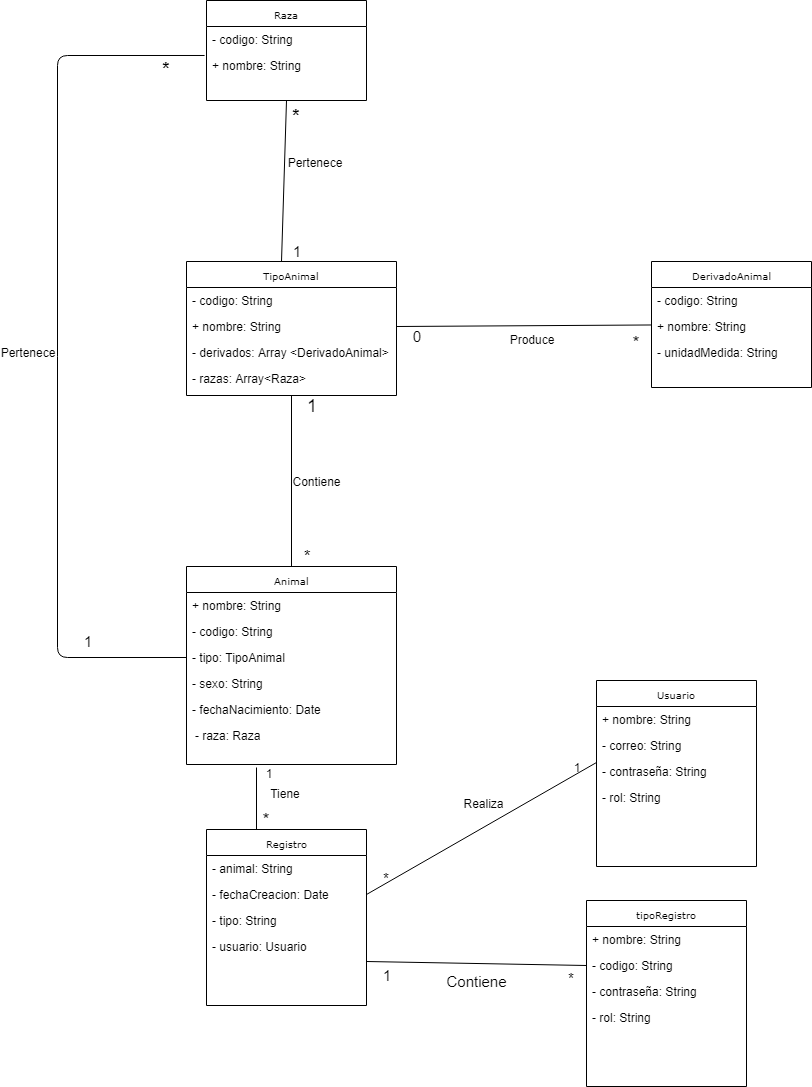

The diagram above was exported from draw.io. Its source (the exported page's mxGraphModel, read from the mxfile embedded in the PNG):
<mxGraphModel dx="868" dy="1535" grid="1" gridSize="10" guides="1" tooltips="1" connect="1" arrows="1" fold="1" page="1" pageScale="1" pageWidth="850" pageHeight="1100" background="#ffffff" math="0" shadow="0">
  <root>
    <mxCell id="0" />
    <mxCell id="1" parent="0" />
    <mxCell id="17acba5748e5396b-2" value="Registro" style="swimlane;html=1;fontStyle=0;childLayout=stackLayout;horizontal=1;startSize=26;fillColor=none;horizontalStack=0;resizeParent=1;resizeLast=0;collapsible=1;marginBottom=0;swimlaneFillColor=#ffffff;rounded=0;shadow=0;comic=0;labelBackgroundColor=none;strokeColor=#000000;strokeWidth=1;fontFamily=Verdana;fontSize=10;fontColor=#000000;align=center;" parent="1" vertex="1">
      <mxGeometry x="219" y="314" width="160" height="176" as="geometry" />
    </mxCell>
    <mxCell id="17acba5748e5396b-3" value="- animal: String" style="text;html=1;strokeColor=none;fillColor=none;align=left;verticalAlign=top;spacingLeft=4;spacingRight=4;whiteSpace=wrap;overflow=hidden;rotatable=0;points=[[0,0.5],[1,0.5]];portConstraint=eastwest;" parent="17acba5748e5396b-2" vertex="1">
      <mxGeometry y="26" width="160" height="26" as="geometry" />
    </mxCell>
    <mxCell id="17acba5748e5396b-4" value="- fechaCreacion: Date" style="text;html=1;strokeColor=none;fillColor=none;align=left;verticalAlign=top;spacingLeft=4;spacingRight=4;whiteSpace=wrap;overflow=hidden;rotatable=0;points=[[0,0.5],[1,0.5]];portConstraint=eastwest;" parent="17acba5748e5396b-2" vertex="1">
      <mxGeometry y="52" width="160" height="26" as="geometry" />
    </mxCell>
    <mxCell id="17acba5748e5396b-6" value="- tipo: String" style="text;html=1;strokeColor=none;fillColor=none;align=left;verticalAlign=top;spacingLeft=4;spacingRight=4;whiteSpace=wrap;overflow=hidden;rotatable=0;points=[[0,0.5],[1,0.5]];portConstraint=eastwest;" parent="17acba5748e5396b-2" vertex="1">
      <mxGeometry y="78" width="160" height="26" as="geometry" />
    </mxCell>
    <mxCell id="YkoNjr1lWjOOLlIgf3dS-2" value="- usuario: Usuario" style="text;html=1;strokeColor=none;fillColor=none;align=left;verticalAlign=top;spacingLeft=4;spacingRight=4;whiteSpace=wrap;overflow=hidden;rotatable=0;points=[[0,0.5],[1,0.5]];portConstraint=eastwest;" parent="17acba5748e5396b-2" vertex="1">
      <mxGeometry y="104" width="160" height="26" as="geometry" />
    </mxCell>
    <mxCell id="17acba5748e5396b-20" value="Animal" style="swimlane;html=1;fontStyle=0;childLayout=stackLayout;horizontal=1;startSize=26;fillColor=none;horizontalStack=0;resizeParent=1;resizeLast=0;collapsible=1;marginBottom=0;swimlaneFillColor=#ffffff;rounded=0;shadow=0;comic=0;labelBackgroundColor=none;strokeColor=#000000;strokeWidth=1;fontFamily=Verdana;fontSize=10;fontColor=#000000;align=center;" parent="1" vertex="1">
      <mxGeometry x="199" y="51" width="210" height="198" as="geometry">
        <mxRectangle x="300" y="42" width="70" height="26" as="alternateBounds" />
      </mxGeometry>
    </mxCell>
    <mxCell id="17acba5748e5396b-21" value="+ nombre: String" style="text;html=1;strokeColor=none;fillColor=none;align=left;verticalAlign=top;spacingLeft=4;spacingRight=4;whiteSpace=wrap;overflow=hidden;rotatable=0;points=[[0,0.5],[1,0.5]];portConstraint=eastwest;" parent="17acba5748e5396b-20" vertex="1">
      <mxGeometry y="26" width="210" height="26" as="geometry" />
    </mxCell>
    <mxCell id="17acba5748e5396b-24" value="- codigo: String" style="text;html=1;strokeColor=none;fillColor=none;align=left;verticalAlign=top;spacingLeft=4;spacingRight=4;whiteSpace=wrap;overflow=hidden;rotatable=0;points=[[0,0.5],[1,0.5]];portConstraint=eastwest;" parent="17acba5748e5396b-20" vertex="1">
      <mxGeometry y="52" width="210" height="26" as="geometry" />
    </mxCell>
    <mxCell id="17acba5748e5396b-26" value="- tipo: TipoAnimal" style="text;html=1;strokeColor=none;fillColor=none;align=left;verticalAlign=top;spacingLeft=4;spacingRight=4;whiteSpace=wrap;overflow=hidden;rotatable=0;points=[[0,0.5],[1,0.5]];portConstraint=eastwest;fontStyle=0" parent="17acba5748e5396b-20" vertex="1">
      <mxGeometry y="78" width="210" height="26" as="geometry" />
    </mxCell>
    <mxCell id="PA6a7DiTL22kpYQ4Q1c--3" value="- sexo: String&amp;nbsp;" style="text;html=1;strokeColor=none;fillColor=none;align=left;verticalAlign=top;spacingLeft=4;spacingRight=4;whiteSpace=wrap;overflow=hidden;rotatable=0;points=[[0,0.5],[1,0.5]];portConstraint=eastwest;fontStyle=0" parent="17acba5748e5396b-20" vertex="1">
      <mxGeometry y="104" width="210" height="26" as="geometry" />
    </mxCell>
    <mxCell id="PA6a7DiTL22kpYQ4Q1c--5" value="- fechaNacimiento: Date" style="text;html=1;strokeColor=none;fillColor=none;align=left;verticalAlign=top;spacingLeft=4;spacingRight=4;whiteSpace=wrap;overflow=hidden;rotatable=0;points=[[0,0.5],[1,0.5]];portConstraint=eastwest;fontStyle=0" parent="17acba5748e5396b-20" vertex="1">
      <mxGeometry y="130" width="210" height="26" as="geometry" />
    </mxCell>
    <mxCell id="5d2195bd80daf111-1" value="Usuario" style="swimlane;html=1;fontStyle=0;childLayout=stackLayout;horizontal=1;startSize=26;fillColor=none;horizontalStack=0;resizeParent=1;resizeLast=0;collapsible=1;marginBottom=0;swimlaneFillColor=#ffffff;rounded=0;shadow=0;comic=0;labelBackgroundColor=none;strokeColor=#000000;strokeWidth=1;fontFamily=Verdana;fontSize=10;fontColor=#000000;align=center;" parent="1" vertex="1">
      <mxGeometry x="609" y="165" width="160" height="186" as="geometry" />
    </mxCell>
    <mxCell id="5d2195bd80daf111-2" value="+ nombre: String" style="text;html=1;strokeColor=none;fillColor=none;align=left;verticalAlign=top;spacingLeft=4;spacingRight=4;whiteSpace=wrap;overflow=hidden;rotatable=0;points=[[0,0.5],[1,0.5]];portConstraint=eastwest;" parent="5d2195bd80daf111-1" vertex="1">
      <mxGeometry y="26" width="160" height="26" as="geometry" />
    </mxCell>
    <mxCell id="5d2195bd80daf111-3" value="- correo: String" style="text;html=1;strokeColor=none;fillColor=none;align=left;verticalAlign=top;spacingLeft=4;spacingRight=4;whiteSpace=wrap;overflow=hidden;rotatable=0;points=[[0,0.5],[1,0.5]];portConstraint=eastwest;" parent="5d2195bd80daf111-1" vertex="1">
      <mxGeometry y="52" width="160" height="26" as="geometry" />
    </mxCell>
    <mxCell id="5d2195bd80daf111-4" value="- contraseña: String" style="text;html=1;strokeColor=none;fillColor=none;align=left;verticalAlign=top;spacingLeft=4;spacingRight=4;whiteSpace=wrap;overflow=hidden;rotatable=0;points=[[0,0.5],[1,0.5]];portConstraint=eastwest;" parent="5d2195bd80daf111-1" vertex="1">
      <mxGeometry y="78" width="160" height="26" as="geometry" />
    </mxCell>
    <mxCell id="PA6a7DiTL22kpYQ4Q1c--10" value="- rol: String" style="text;html=1;strokeColor=none;fillColor=none;align=left;verticalAlign=top;spacingLeft=4;spacingRight=4;whiteSpace=wrap;overflow=hidden;rotatable=0;points=[[0,0.5],[1,0.5]];portConstraint=eastwest;" parent="5d2195bd80daf111-1" vertex="1">
      <mxGeometry y="104" width="160" height="26" as="geometry" />
    </mxCell>
    <mxCell id="5d2195bd80daf111-5" value="DerivadoAnimal" style="swimlane;html=1;fontStyle=0;childLayout=stackLayout;horizontal=1;startSize=26;fillColor=none;horizontalStack=0;resizeParent=1;resizeLast=0;collapsible=1;marginBottom=0;swimlaneFillColor=#ffffff;rounded=0;shadow=0;comic=0;labelBackgroundColor=none;strokeColor=#000000;strokeWidth=1;fontFamily=Verdana;fontSize=10;fontColor=#000000;align=center;" parent="1" vertex="1">
      <mxGeometry x="664" y="-254" width="160" height="126" as="geometry" />
    </mxCell>
    <mxCell id="5d2195bd80daf111-7" value="- codigo: String" style="text;html=1;strokeColor=none;fillColor=none;align=left;verticalAlign=top;spacingLeft=4;spacingRight=4;whiteSpace=wrap;overflow=hidden;rotatable=0;points=[[0,0.5],[1,0.5]];portConstraint=eastwest;" parent="5d2195bd80daf111-5" vertex="1">
      <mxGeometry y="26" width="160" height="26" as="geometry" />
    </mxCell>
    <mxCell id="OTMKJkswI0nQhoedcCQR-1" value="+ nombre: String" style="text;html=1;strokeColor=none;fillColor=none;align=left;verticalAlign=top;spacingLeft=4;spacingRight=4;whiteSpace=wrap;overflow=hidden;rotatable=0;points=[[0,0.5],[1,0.5]];portConstraint=eastwest;" parent="5d2195bd80daf111-5" vertex="1">
      <mxGeometry y="52" width="160" height="26" as="geometry" />
    </mxCell>
    <mxCell id="OTMKJkswI0nQhoedcCQR-2" value="- unidadMedida: String" style="text;html=1;strokeColor=none;fillColor=none;align=left;verticalAlign=top;spacingLeft=4;spacingRight=4;whiteSpace=wrap;overflow=hidden;rotatable=0;points=[[0,0.5],[1,0.5]];portConstraint=eastwest;" parent="5d2195bd80daf111-5" vertex="1">
      <mxGeometry y="78" width="160" height="26" as="geometry" />
    </mxCell>
    <mxCell id="PA6a7DiTL22kpYQ4Q1c--16" value="1" style="text;html=1;strokeColor=none;fillColor=none;align=center;verticalAlign=middle;whiteSpace=wrap;rounded=0;" parent="1" vertex="1">
      <mxGeometry x="261" y="248" width="40" height="20" as="geometry" />
    </mxCell>
    <mxCell id="PA6a7DiTL22kpYQ4Q1c--19" value="&lt;font style=&quot;font-size: 18px&quot;&gt;*&lt;/font&gt;" style="text;html=1;strokeColor=none;fillColor=none;align=center;verticalAlign=middle;whiteSpace=wrap;rounded=0;" parent="1" vertex="1">
      <mxGeometry x="259" y="294" width="40" height="20" as="geometry" />
    </mxCell>
    <mxCell id="PA6a7DiTL22kpYQ4Q1c--29" value="Tiene" style="text;html=1;strokeColor=none;fillColor=none;align=center;verticalAlign=middle;whiteSpace=wrap;rounded=0;" parent="1" vertex="1">
      <mxGeometry x="278" y="268" width="40" height="20" as="geometry" />
    </mxCell>
    <mxCell id="PA6a7DiTL22kpYQ4Q1c--32" value="Realiza" style="text;html=1;strokeColor=none;fillColor=none;align=center;verticalAlign=middle;whiteSpace=wrap;rounded=0;" parent="1" vertex="1">
      <mxGeometry x="476" y="267" width="40" height="42" as="geometry" />
    </mxCell>
    <mxCell id="PA6a7DiTL22kpYQ4Q1c--37" value="1" style="text;html=1;strokeColor=none;fillColor=none;align=center;verticalAlign=middle;whiteSpace=wrap;rounded=0;" parent="1" vertex="1">
      <mxGeometry x="569" y="242" width="40" height="20" as="geometry" />
    </mxCell>
    <mxCell id="PA6a7DiTL22kpYQ4Q1c--38" value="&lt;font style=&quot;font-size: 15px;&quot;&gt;*&lt;/font&gt;" style="text;html=1;strokeColor=none;fillColor=none;align=center;verticalAlign=middle;whiteSpace=wrap;rounded=0;fontSize=15;" parent="1" vertex="1">
      <mxGeometry x="379" y="353" width="40" height="20" as="geometry" />
    </mxCell>
    <mxCell id="1-aAEvkhalIuRdhzgnRm-2" value="TipoAnimal" style="swimlane;html=1;fontStyle=0;childLayout=stackLayout;horizontal=1;startSize=26;fillColor=none;horizontalStack=0;resizeParent=1;resizeLast=0;collapsible=1;marginBottom=0;swimlaneFillColor=#ffffff;rounded=0;shadow=0;comic=0;labelBackgroundColor=none;strokeColor=#000000;strokeWidth=1;fontFamily=Verdana;fontSize=10;fontColor=#000000;align=center;" parent="1" vertex="1">
      <mxGeometry x="199" y="-254" width="210" height="134" as="geometry">
        <mxRectangle x="300" y="42" width="70" height="26" as="alternateBounds" />
      </mxGeometry>
    </mxCell>
    <mxCell id="1-aAEvkhalIuRdhzgnRm-4" value="- codigo: String" style="text;html=1;strokeColor=none;fillColor=none;align=left;verticalAlign=top;spacingLeft=4;spacingRight=4;whiteSpace=wrap;overflow=hidden;rotatable=0;points=[[0,0.5],[1,0.5]];portConstraint=eastwest;" parent="1-aAEvkhalIuRdhzgnRm-2" vertex="1">
      <mxGeometry y="26" width="210" height="26" as="geometry" />
    </mxCell>
    <mxCell id="1-aAEvkhalIuRdhzgnRm-3" value="+ nombre: String" style="text;html=1;strokeColor=none;fillColor=none;align=left;verticalAlign=top;spacingLeft=4;spacingRight=4;whiteSpace=wrap;overflow=hidden;rotatable=0;points=[[0,0.5],[1,0.5]];portConstraint=eastwest;" parent="1-aAEvkhalIuRdhzgnRm-2" vertex="1">
      <mxGeometry y="52" width="210" height="26" as="geometry" />
    </mxCell>
    <mxCell id="OTMKJkswI0nQhoedcCQR-3" value="- derivados: Array &amp;lt;DerivadoAnimal&amp;gt;" style="text;html=1;strokeColor=none;fillColor=none;align=left;verticalAlign=top;spacingLeft=4;spacingRight=4;whiteSpace=wrap;overflow=hidden;rotatable=0;points=[[0,0.5],[1,0.5]];portConstraint=eastwest;" parent="1-aAEvkhalIuRdhzgnRm-2" vertex="1">
      <mxGeometry y="78" width="210" height="26" as="geometry" />
    </mxCell>
    <mxCell id="OTMKJkswI0nQhoedcCQR-6" value="- razas: Array&amp;lt;Raza&amp;gt;" style="text;html=1;strokeColor=none;fillColor=none;align=left;verticalAlign=top;spacingLeft=4;spacingRight=4;whiteSpace=wrap;overflow=hidden;rotatable=0;points=[[0,0.5],[1,0.5]];portConstraint=eastwest;" parent="1-aAEvkhalIuRdhzgnRm-2" vertex="1">
      <mxGeometry y="104" width="210" height="26" as="geometry" />
    </mxCell>
    <mxCell id="YkoNjr1lWjOOLlIgf3dS-3" value="" style="endArrow=none;html=1;exitX=0.5;exitY=0;exitDx=0;exitDy=0;entryX=0.5;entryY=1;entryDx=0;entryDy=0;" parent="1" source="17acba5748e5396b-20" target="1-aAEvkhalIuRdhzgnRm-2" edge="1">
      <mxGeometry width="50" height="50" relative="1" as="geometry">
        <mxPoint x="264" y="7.5" as="sourcePoint" />
        <mxPoint x="304" y="-60" as="targetPoint" />
      </mxGeometry>
    </mxCell>
    <mxCell id="YkoNjr1lWjOOLlIgf3dS-4" value="" style="endArrow=none;html=1;exitX=1;exitY=0.5;exitDx=0;exitDy=0;" parent="1" source="1-aAEvkhalIuRdhzgnRm-3" target="5d2195bd80daf111-5" edge="1">
      <mxGeometry width="50" height="50" relative="1" as="geometry">
        <mxPoint x="420.04999999999995" y="-171.9960000000001" as="sourcePoint" />
        <mxPoint x="489" y="-145" as="targetPoint" />
      </mxGeometry>
    </mxCell>
    <mxCell id="YkoNjr1lWjOOLlIgf3dS-5" value="tipoRegistro" style="swimlane;html=1;fontStyle=0;childLayout=stackLayout;horizontal=1;startSize=26;fillColor=none;horizontalStack=0;resizeParent=1;resizeLast=0;collapsible=1;marginBottom=0;swimlaneFillColor=#ffffff;rounded=0;shadow=0;comic=0;labelBackgroundColor=none;strokeColor=#000000;strokeWidth=1;fontFamily=Verdana;fontSize=10;fontColor=#000000;align=center;" parent="1" vertex="1">
      <mxGeometry x="599" y="385" width="160" height="186" as="geometry" />
    </mxCell>
    <mxCell id="YkoNjr1lWjOOLlIgf3dS-6" value="+ nombre: String" style="text;html=1;strokeColor=none;fillColor=none;align=left;verticalAlign=top;spacingLeft=4;spacingRight=4;whiteSpace=wrap;overflow=hidden;rotatable=0;points=[[0,0.5],[1,0.5]];portConstraint=eastwest;" parent="YkoNjr1lWjOOLlIgf3dS-5" vertex="1">
      <mxGeometry y="26" width="160" height="26" as="geometry" />
    </mxCell>
    <mxCell id="YkoNjr1lWjOOLlIgf3dS-7" value="- codigo: String" style="text;html=1;strokeColor=none;fillColor=none;align=left;verticalAlign=top;spacingLeft=4;spacingRight=4;whiteSpace=wrap;overflow=hidden;rotatable=0;points=[[0,0.5],[1,0.5]];portConstraint=eastwest;" parent="YkoNjr1lWjOOLlIgf3dS-5" vertex="1">
      <mxGeometry y="52" width="160" height="26" as="geometry" />
    </mxCell>
    <mxCell id="YkoNjr1lWjOOLlIgf3dS-8" value="- contraseña: String" style="text;html=1;strokeColor=none;fillColor=none;align=left;verticalAlign=top;spacingLeft=4;spacingRight=4;whiteSpace=wrap;overflow=hidden;rotatable=0;points=[[0,0.5],[1,0.5]];portConstraint=eastwest;" parent="YkoNjr1lWjOOLlIgf3dS-5" vertex="1">
      <mxGeometry y="78" width="160" height="26" as="geometry" />
    </mxCell>
    <mxCell id="YkoNjr1lWjOOLlIgf3dS-9" value="- rol: String" style="text;html=1;strokeColor=none;fillColor=none;align=left;verticalAlign=top;spacingLeft=4;spacingRight=4;whiteSpace=wrap;overflow=hidden;rotatable=0;points=[[0,0.5],[1,0.5]];portConstraint=eastwest;" parent="YkoNjr1lWjOOLlIgf3dS-5" vertex="1">
      <mxGeometry y="104" width="160" height="26" as="geometry" />
    </mxCell>
    <mxCell id="JQlQZPyWlY9NugBbq0rr-2" value="&lt;font style=&quot;font-size: 18px&quot;&gt;*&lt;/font&gt;" style="text;html=1;strokeColor=none;fillColor=none;align=center;verticalAlign=middle;whiteSpace=wrap;rounded=0;" parent="1" vertex="1">
      <mxGeometry x="629" y="-183" width="40" height="20" as="geometry" />
    </mxCell>
    <mxCell id="JQlQZPyWlY9NugBbq0rr-3" value="0" style="text;html=1;strokeColor=none;fillColor=none;align=center;verticalAlign=middle;whiteSpace=wrap;rounded=0;fontSize=15;" parent="1" vertex="1">
      <mxGeometry x="409" y="-189" width="40" height="20" as="geometry" />
    </mxCell>
    <mxCell id="JQlQZPyWlY9NugBbq0rr-7" value="Produce" style="text;html=1;strokeColor=none;fillColor=none;align=center;verticalAlign=middle;whiteSpace=wrap;rounded=0;" parent="1" vertex="1">
      <mxGeometry x="524" y="-186" width="40" height="20" as="geometry" />
    </mxCell>
    <mxCell id="JQlQZPyWlY9NugBbq0rr-8" value="Contiene" style="text;html=1;strokeColor=none;fillColor=none;align=center;verticalAlign=middle;whiteSpace=wrap;rounded=0;" parent="1" vertex="1">
      <mxGeometry x="309" y="-44.5" width="40" height="20" as="geometry" />
    </mxCell>
    <mxCell id="JQlQZPyWlY9NugBbq0rr-9" value="&lt;font style=&quot;font-size: 17px;&quot;&gt;*&lt;/font&gt;" style="text;html=1;strokeColor=none;fillColor=none;align=center;verticalAlign=middle;whiteSpace=wrap;rounded=0;fontSize=17;" parent="1" vertex="1">
      <mxGeometry x="299" y="31" width="40" height="20" as="geometry" />
    </mxCell>
    <mxCell id="JQlQZPyWlY9NugBbq0rr-10" value="&lt;font style=&quot;font-size: 18px&quot;&gt;1&lt;/font&gt;" style="text;html=1;strokeColor=none;fillColor=none;align=center;verticalAlign=middle;whiteSpace=wrap;rounded=0;" parent="1" vertex="1">
      <mxGeometry x="304" y="-120" width="40" height="20" as="geometry" />
    </mxCell>
    <mxCell id="JQlQZPyWlY9NugBbq0rr-11" value="" style="endArrow=none;html=1;fontSize=15;entryX=0;entryY=0.5;entryDx=0;entryDy=0;exitX=1;exitY=0.75;exitDx=0;exitDy=0;" parent="1" source="17acba5748e5396b-2" target="YkoNjr1lWjOOLlIgf3dS-7" edge="1">
      <mxGeometry width="50" height="50" relative="1" as="geometry">
        <mxPoint x="409" y="510" as="sourcePoint" />
        <mxPoint x="469" y="418" as="targetPoint" />
      </mxGeometry>
    </mxCell>
    <mxCell id="JQlQZPyWlY9NugBbq0rr-12" value="Contiene" style="text;html=1;strokeColor=none;fillColor=none;align=center;verticalAlign=middle;whiteSpace=wrap;rounded=0;fontSize=15;" parent="1" vertex="1">
      <mxGeometry x="469" y="456" width="40" height="20" as="geometry" />
    </mxCell>
    <mxCell id="JQlQZPyWlY9NugBbq0rr-13" value="1" style="text;html=1;strokeColor=none;fillColor=none;align=center;verticalAlign=middle;whiteSpace=wrap;rounded=0;fontSize=15;" parent="1" vertex="1">
      <mxGeometry x="379" y="450" width="40" height="20" as="geometry" />
    </mxCell>
    <mxCell id="JQlQZPyWlY9NugBbq0rr-14" value="*" style="text;html=1;strokeColor=none;fillColor=none;align=center;verticalAlign=middle;whiteSpace=wrap;rounded=0;fontSize=15;strokeWidth=12;" parent="1" vertex="1">
      <mxGeometry x="564" y="453" width="40" height="20" as="geometry" />
    </mxCell>
    <mxCell id="OTMKJkswI0nQhoedcCQR-7" value="Raza" style="swimlane;html=1;fontStyle=0;childLayout=stackLayout;horizontal=1;startSize=26;fillColor=none;horizontalStack=0;resizeParent=1;resizeLast=0;collapsible=1;marginBottom=0;swimlaneFillColor=#ffffff;rounded=0;shadow=0;comic=0;labelBackgroundColor=none;strokeColor=#000000;strokeWidth=1;fontFamily=Verdana;fontSize=10;fontColor=#000000;align=center;" parent="1" vertex="1">
      <mxGeometry x="219" y="-515" width="160" height="100" as="geometry" />
    </mxCell>
    <mxCell id="OTMKJkswI0nQhoedcCQR-8" value="- codigo: String" style="text;html=1;strokeColor=none;fillColor=none;align=left;verticalAlign=top;spacingLeft=4;spacingRight=4;whiteSpace=wrap;overflow=hidden;rotatable=0;points=[[0,0.5],[1,0.5]];portConstraint=eastwest;" parent="OTMKJkswI0nQhoedcCQR-7" vertex="1">
      <mxGeometry y="26" width="160" height="26" as="geometry" />
    </mxCell>
    <mxCell id="OTMKJkswI0nQhoedcCQR-9" value="+ nombre: String" style="text;html=1;strokeColor=none;fillColor=none;align=left;verticalAlign=top;spacingLeft=4;spacingRight=4;whiteSpace=wrap;overflow=hidden;rotatable=0;points=[[0,0.5],[1,0.5]];portConstraint=eastwest;" parent="OTMKJkswI0nQhoedcCQR-7" vertex="1">
      <mxGeometry y="52" width="160" height="26" as="geometry" />
    </mxCell>
    <mxCell id="OTMKJkswI0nQhoedcCQR-11" value="" style="endArrow=none;html=1;exitX=0.5;exitY=0;exitDx=0;exitDy=0;entryX=0.5;entryY=1;entryDx=0;entryDy=0;" parent="1" target="OTMKJkswI0nQhoedcCQR-7" edge="1">
      <mxGeometry width="50" height="50" relative="1" as="geometry">
        <mxPoint x="294" y="-254" as="sourcePoint" />
        <mxPoint x="280" y="-370" as="targetPoint" />
      </mxGeometry>
    </mxCell>
    <mxCell id="OTMKJkswI0nQhoedcCQR-14" value="1" style="text;html=1;strokeColor=none;fillColor=none;align=center;verticalAlign=middle;whiteSpace=wrap;rounded=0;fontSize=15;" parent="1" vertex="1">
      <mxGeometry x="289" y="-274" width="40" height="20" as="geometry" />
    </mxCell>
    <mxCell id="OTMKJkswI0nQhoedcCQR-16" value="Pertenece" style="text;html=1;strokeColor=none;fillColor=none;align=center;verticalAlign=middle;whiteSpace=wrap;rounded=0;" parent="1" vertex="1">
      <mxGeometry x="307" y="-363" width="40" height="20" as="geometry" />
    </mxCell>
    <mxCell id="ltEot6UT6lNoQpuHxm79-2" value="" style="endArrow=none;html=1;exitX=1;exitY=0.5;exitDx=0;exitDy=0;entryX=1;entryY=0.25;entryDx=0;entryDy=0;" parent="1" source="17acba5748e5396b-4" target="PA6a7DiTL22kpYQ4Q1c--37" edge="1">
      <mxGeometry width="50" height="50" relative="1" as="geometry">
        <mxPoint x="464" y="357" as="sourcePoint" />
        <mxPoint x="514" y="307" as="targetPoint" />
      </mxGeometry>
    </mxCell>
    <mxCell id="ltEot6UT6lNoQpuHxm79-3" value="" style="endArrow=none;html=1;exitX=0.25;exitY=1;exitDx=0;exitDy=0;" parent="1" source="PA6a7DiTL22kpYQ4Q1c--19" edge="1">
      <mxGeometry width="50" height="50" relative="1" as="geometry">
        <mxPoint x="274" y="288.5" as="sourcePoint" />
        <mxPoint x="269" y="252" as="targetPoint" />
      </mxGeometry>
    </mxCell>
    <mxCell id="BW1cwXLyZAWzpeA49Q1J-1" value="" style="endArrow=none;html=1;entryX=0;entryY=0.5;entryDx=0;entryDy=0;exitX=-0.012;exitY=0.115;exitDx=0;exitDy=0;exitPerimeter=0;" edge="1" parent="1" source="OTMKJkswI0nQhoedcCQR-9" target="17acba5748e5396b-26">
      <mxGeometry width="50" height="50" relative="1" as="geometry">
        <mxPoint x="120" y="-250" as="sourcePoint" />
        <mxPoint x="190" y="150" as="targetPoint" />
        <Array as="points">
          <mxPoint x="70" y="-460" />
          <mxPoint x="70" y="142" />
        </Array>
      </mxGeometry>
    </mxCell>
    <mxCell id="BW1cwXLyZAWzpeA49Q1J-7" value="1" style="text;html=1;strokeColor=none;fillColor=none;align=center;verticalAlign=middle;whiteSpace=wrap;rounded=0;fontSize=15;" vertex="1" parent="1">
      <mxGeometry x="80" y="116" width="40" height="20" as="geometry" />
    </mxCell>
    <mxCell id="BW1cwXLyZAWzpeA49Q1J-8" value="&lt;font style=&quot;font-size: 18px&quot;&gt;*&lt;/font&gt;" style="text;html=1;strokeColor=none;fillColor=none;align=center;verticalAlign=middle;whiteSpace=wrap;rounded=0;strokeWidth=6;fontStyle=1" vertex="1" parent="1">
      <mxGeometry x="159" y="-457" width="40" height="20" as="geometry" />
    </mxCell>
    <mxCell id="BW1cwXLyZAWzpeA49Q1J-9" value="Pertenece" style="text;html=1;strokeColor=none;fillColor=none;align=center;verticalAlign=middle;whiteSpace=wrap;rounded=0;" vertex="1" parent="1">
      <mxGeometry x="20" y="-173" width="40" height="20" as="geometry" />
    </mxCell>
    <mxCell id="53I72_TU3lZoHApXxCNH-1" value="&lt;font style=&quot;font-size: 18px&quot;&gt;*&lt;/font&gt;" style="text;html=1;strokeColor=none;fillColor=none;align=center;verticalAlign=middle;whiteSpace=wrap;rounded=0;strokeWidth=6;fontStyle=1" vertex="1" parent="1">
      <mxGeometry x="289" y="-410" width="40" height="20" as="geometry" />
    </mxCell>
    <mxCell id="53I72_TU3lZoHApXxCNH-2" value="- raza: Raza" style="text;html=1;strokeColor=none;fillColor=none;align=left;verticalAlign=top;spacingLeft=4;spacingRight=4;whiteSpace=wrap;overflow=hidden;rotatable=0;points=[[0,0.5],[1,0.5]];portConstraint=eastwest;fontStyle=0" vertex="1" parent="1">
      <mxGeometry x="202" y="207" width="210" height="26" as="geometry" />
    </mxCell>
  </root>
</mxGraphModel>